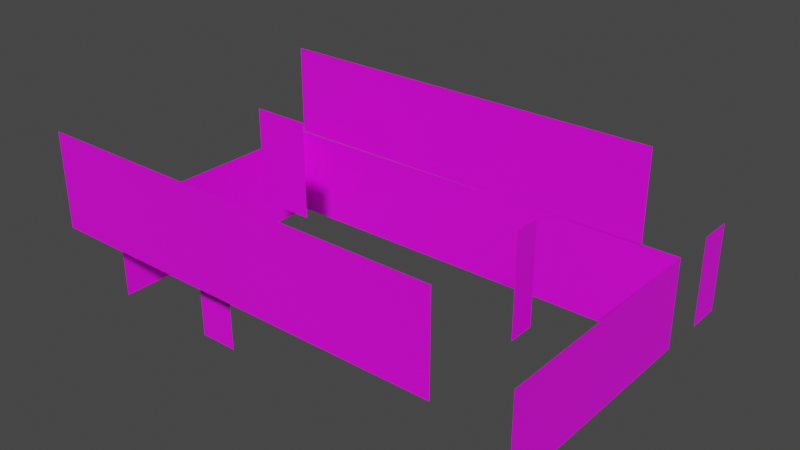 # Source: casaLeocristales.blend  (saved by Blender 2.93.20; exported with 4.5.12 LTS)
import bpy
from mathutils import Matrix  # noqa: F401  (used for matrix-valued properties, if any)

bpy.ops.wm.read_factory_settings(use_empty=True)
scene = bpy.context.scene
scene.name = 'Scene'

# ---- collections
col_collection = bpy.data.collections.new('Collection'); scene.collection.children.link(col_collection)
col_collection_2 = bpy.data.collections.new('Collection 2'); scene.collection.children.link(col_collection_2)

# ---- images (referenced by path relative to the original .blend; pixels are not part of the script)
import os
ASSET_DIR = os.environ.get("B2B_ASSET_DIR", "")  # directory of the original .blend (textures are referenced by path, not embedded)
HERE = os.path.dirname(os.path.abspath(__file__))  # packed textures are extracted next to this script under _unpacked/

def load_image(name, relpath, width, height, colorspace="sRGB"):
    """Load a texture the original file referenced (path relative to the .blend, or extracted next to this script)."""
    p = next((c for c in (os.path.join(HERE, relpath), os.path.join(ASSET_DIR, relpath)) if relpath and os.path.exists(c)), "")
    if p:
        img = bpy.data.images.load(p, check_existing=True)
        img.name = name
    else:  # same state as the original file: an image datablock whose file is absent (Cycles renders it pink)
        img = bpy.data.images.new(name, width, height)
        img.source = "FILE"
        img.filepath = "//" + (relpath or name)
    img.colorspace_settings.name = colorspace
    return img
img_window_png = load_image('Window.png', 'Window.png', 1024, 1024, 'sRGB')
img_window_yellow_png = load_image('window_yellow.png', 'window_yellow.png', 1024, 1024, 'sRGB')

# ---- materials (node trees are filled in below, after node groups)
mat_cristal = bpy.data.materials.new('cristal')
mat_cristal.use_transparent_shadow = False
mat_amarillo = bpy.data.materials.new('amarillo')
mat_amarillo.use_transparent_shadow = False

# ---- material node trees
mat_cristal.use_nodes = True; mat_cristal.node_tree.nodes.clear()
_N = mat_cristal.node_tree.nodes; _L = mat_cristal.node_tree.links
n0 = _N.new('ShaderNodeBsdfPrincipled'); n0.name = 'Principled BSDF'; n0.location = (10, 300)
n0.distribution = 'GGX'
n0.subsurface_method = 'BURLEY'
n0.inputs[3].default_value = 1.45
n0.inputs[27].default_value = (0.0, 0.0, 0.0, 1.0)
n0.inputs[28].default_value = 1.0
n1 = _N.new('ShaderNodeOutputMaterial'); n1.name = 'Material Output'; n1.location = (300, 300)
n2 = _N.new('ShaderNodeTexImage'); n2.name = 'Image Texture'; n2.location = (-280, 280)
n2.image = img_window_png
_L.new(n0.outputs[0], n1.inputs[0])
_L.new(n2.outputs[0], n0.inputs[0])
n1.is_active_output = True
mat_amarillo.use_nodes = True; mat_amarillo.node_tree.nodes.clear()
_N = mat_amarillo.node_tree.nodes; _L = mat_amarillo.node_tree.links
n0 = _N.new('ShaderNodeBsdfPrincipled'); n0.name = 'Principled BSDF'; n0.location = (10, 300)
n0.distribution = 'GGX'
n0.subsurface_method = 'BURLEY'
n0.inputs[3].default_value = 1.45
n0.inputs[27].default_value = (0.0, 0.0, 0.0, 1.0)
n0.inputs[28].default_value = 1.0
n1 = _N.new('ShaderNodeOutputMaterial'); n1.name = 'Material Output'; n1.location = (300, 300)
n2 = _N.new('ShaderNodeTexImage'); n2.name = 'Image Texture'; n2.location = (-280, 280)
n2.image = img_window_yellow_png
_L.new(n0.outputs[0], n1.inputs[0])
_L.new(n2.outputs[0], n0.inputs[0])
n1.is_active_output = True

# ---- world
world_world = bpy.data.worlds.new('World'); scene.world = world_world
world_world.use_nodes = True; world_world.node_tree.nodes.clear()
_N = world_world.node_tree.nodes; _L = world_world.node_tree.links
n0 = _N.new('ShaderNodeOutputWorld'); n0.name = 'World Output'; n0.location = (300, 300)
n1 = _N.new('ShaderNodeBackground'); n1.name = 'Background'; n1.location = (10, 300)
n1.inputs[0].default_value = (0.05088, 0.05088, 0.05088, 1.0)
_L.new(n1.outputs[0], n0.inputs[0])
n0.is_active_output = True
world_world.color = (0.05088, 0.05088, 0.05088)
world_world.use_sun_shadow = False
world_world.sun_shadow_jitter_overblur = 0.0

# ---- meshes
me_plano_002 = bpy.data.meshes.new('Plano.002')
me_plano_002.from_pydata([(3.0, -11.0, 0.0), (1.964, -11.0, 0.0), (3.0, -11.0, 1.956), (1.964, -11.0, 1.956)], [], [(1, 2, 3), (1, 0, 2)])
_uv = me_plano_002.uv_layers.new(name='MapaUV')
_uv.uv.foreach_set('vector', [2.251e-07, 0.0, 1.0, 1.0, 0.0, 1.0, 2.251e-07, 0.0, 1.0, 4.63e-08, 1.0, 1.0])
me_plano_002.materials.append(mat_cristal)
me_plano_002.use_remesh_fix_poles = True
me_plano_002.use_remesh_preserve_attributes = False
me_plano_002.update()
me_plano_003 = bpy.data.meshes.new('Plano.003')
me_plano_003.from_pydata([(-1.0, -4.375, 2.5), (-1.0, -4.375, 0.0), (-1.0, -11.0, 2.5), (-1.0, -11.0, 0.0)], [], [(2, 1, 0), (2, 3, 1)])
_uv = me_plano_003.uv_layers.new(name='MapaUV')
_uv.uv.foreach_set('vector', [1.0, 0.0, 0.0, 1.0, 1.0, 1.0, 1.0, 0.0, 0.0, 0.0, 0.0, 1.0])
me_plano_003.materials.append(mat_cristal)
me_plano_003.use_remesh_fix_poles = True
me_plano_003.use_remesh_preserve_attributes = False
me_plano_003.update()
me_plano_004 = bpy.data.meshes.new('Plano.004')
me_plano_004.from_pydata([(11.0, -11.0, 0.0), (11.0, -11.0, 2.5), (11.0, -4.301, 0.0), (11.0, -4.301, 2.5)], [], [(3, 0, 1), (3, 2, 0)])
_uv = me_plano_004.uv_layers.new(name='MapaUV')
_uv.uv.foreach_set('vector', [0.0, 1.0, 1.0, 0.0, 1.0, 1.0, 0.0, 1.0, 0.0, 0.0, 1.0, 0.0])
me_plano_004.materials.append(mat_cristal)
me_plano_004.use_remesh_fix_poles = True
me_plano_004.use_remesh_preserve_attributes = False
me_plano_004.update()
me_plano_005 = bpy.data.meshes.new('Plano.005')
me_plano_005.from_pydata([(-1.0, -4.375, 2.5), (-1.0, -4.375, 0.0), (11.0, -4.301, 0.0), (11.0, -4.301, 2.5)], [], [(3, 1, 0), (3, 2, 1)])
_uv = me_plano_005.uv_layers.new(name='MapaUV')
_uv.uv.foreach_set('vector', [1.0, 1.0, 1.132e-06, 0.0, 1.0, 0.0, 1.0, 1.0, 0.0, 1.0, 1.132e-06, 0.0])
me_plano_005.materials.append(mat_amarillo)
me_plano_005.use_remesh_fix_poles = True
me_plano_005.use_remesh_preserve_attributes = False
me_plano_005.update()
me_plano_006 = bpy.data.meshes.new('Plano.006')
me_plano_006.from_pydata([(11.0, -3.0, 0.0), (11.0, -3.0, 2.5), (11.0, -2.005, 0.0), (11.0, -2.005, 0.0), (11.0, -2.005, 2.5)], [], [(4, 3, 0), (0, 1, 4), (3, 2, 0)])
_uv = me_plano_006.uv_layers.new(name='MapaUV')
_uv.uv.foreach_set('vector', [0.1039, 0.1039, 0.1039, 0.2078, 0.2288, 0.1039, 0.2288, 0.1039, 0.2288, 0.2078, 0.1039, 0.1039, 0.1039, 0.2078, 0.0, 0.0, 0.2288, 0.1039])
me_plano_006.materials.append(mat_cristal)
me_plano_006.use_remesh_fix_poles = True
me_plano_006.use_remesh_preserve_attributes = False
me_plano_006.update()
me_plano_007 = bpy.data.meshes.new('Plano.007')
me_plano_007.from_pydata([(2.999, -8.333, 5.0), (2.999, -8.333, 2.5), (1.51, -8.333, 5.0), (1.51, -8.333, 2.5)], [], [(3, 0, 1), (3, 2, 0)])
_uv = me_plano_007.uv_layers.new(name='MapaUV')
_uv.uv.foreach_set('vector', [1.0, 0.0, 0.0, 1.0, 0.0, 0.0, 1.0, 0.0, 1.0, 1.0, 0.0, 1.0])
me_plano_007.materials.append(mat_cristal)
me_plano_007.use_remesh_fix_poles = True
me_plano_007.use_remesh_preserve_attributes = False
me_plano_007.update()
me_plano_008 = bpy.data.meshes.new('Plano.008')
me_plano_008.from_pydata([(-0.9852, -4.332, 2.5), (-0.9852, -4.332, 5.0), (10.01, -4.333, 2.5), (10.01, -4.333, 5.0)], [], [(3, 0, 1), (3, 2, 0)])
_uv = me_plano_008.uv_layers.new(name='MapaUV')
_uv.uv.foreach_set('vector', [1.0, 1.0, 0.0, 0.0, 1.0, 0.0, 1.0, 1.0, 0.0, 1.0, 0.0, 0.0])
me_plano_008.materials.append(mat_cristal)
me_plano_008.use_remesh_fix_poles = True
me_plano_008.use_remesh_preserve_attributes = False
me_plano_008.update()
me_plano_009 = bpy.data.meshes.new('Plano.009')
me_plano_009.from_pydata([(10.01, -9.666, 2.5), (10.01, -9.666, 5.0), (10.01, -8.996, 2.5), (10.01, -8.996, 5.0)], [], [(0, 3, 1), (0, 2, 3)])
_uv = me_plano_009.uv_layers.new(name='MapaUV')
_uv.uv.foreach_set('vector', [1.0, 0.0, 1.0, 1.0, 1.0, 1.0, 1.0, 0.0, 1.0, 0.0, 1.0, 1.0])
me_plano_009.materials.append(mat_cristal)
me_plano_009.use_remesh_fix_poles = True
me_plano_009.use_remesh_preserve_attributes = False
me_plano_009.update()
me_plano_010 = bpy.data.meshes.new('Plano.010')
me_plano_010.from_pydata([(-0.9852, -12.33, 2.5), (-0.9852, -12.33, 5.0), (10.01, -12.33, 2.5), (10.01, -12.33, 5.0)], [], [(0, 3, 1), (0, 2, 3)])
_uv = me_plano_010.uv_layers.new(name='MapaUV')
_uv.uv.foreach_set('vector', [0.0, 2.98e-08, 1.0, 1.0, 2.98e-08, 1.0, 0.0, 2.98e-08, 1.0, 0.0, 1.0, 1.0])
me_plano_010.materials.append(mat_amarillo)
me_plano_010.use_remesh_fix_poles = True
me_plano_010.use_remesh_preserve_attributes = False
me_plano_010.update()

# ---- objects
ob_1planta_cristales = bpy.data.objects.new('1planta_cristales', me_plano_002)
ob_1planta_paredes_001 = bpy.data.objects.new('1planta_paredes.001', me_plano_003)
ob_1planta_paredes_002 = bpy.data.objects.new('1planta_paredes.002', me_plano_004)
ob_1planta_paredes_003 = bpy.data.objects.new('1planta_paredes.003', me_plano_005)
ob_1planta_paredes_004 = bpy.data.objects.new('1planta_paredes.004', me_plano_006)
ob_2planta_paredes_001 = bpy.data.objects.new('2planta_paredes.001', me_plano_007)
ob_2planta_paredes_002 = bpy.data.objects.new('2planta_paredes.002', me_plano_008)
ob_2planta_paredes_003 = bpy.data.objects.new('2planta_paredes.003', me_plano_009)
ob_2planta_paredes_004 = bpy.data.objects.new('2planta_paredes.004', me_plano_010)

# ---- transforms, parenting, visibility, modifiers, constraints
ob_1planta_cristales.location = (0.0, 0.0, 0.0)
ob_1planta_paredes_001.location = (0.0, 0.0, 0.0)
ob_1planta_paredes_002.location = (0.0, 0.0, 0.0)
ob_1planta_paredes_003.location = (0.0, 0.0, 0.0)
ob_1planta_paredes_004.location = (0.0, 0.0, 0.0)
ob_2planta_paredes_001.location = (0.0, 0.0, 0.0)
ob_2planta_paredes_002.location = (0.0, 0.0, 0.0)
ob_2planta_paredes_003.location = (0.0, 0.0, 0.0)
ob_2planta_paredes_004.location = (0.0, 0.0, 0.0)

# ---- collection membership
col_collection.objects.link(ob_1planta_cristales)
col_collection.objects.link(ob_1planta_paredes_001)
col_collection.objects.link(ob_1planta_paredes_002)
col_collection.objects.link(ob_1planta_paredes_003)
col_collection.objects.link(ob_1planta_paredes_004)
col_collection_2.objects.link(ob_2planta_paredes_001)
col_collection_2.objects.link(ob_2planta_paredes_002)
col_collection_2.objects.link(ob_2planta_paredes_003)
col_collection_2.objects.link(ob_2planta_paredes_004)

# ---- scene / render settings (as saved in the file)
scene.frame_start = 1; scene.frame_end = 250; scene.frame_set(179)
scene.render.engine = 'BLENDER_EEVEE_NEXT'
scene.cycles.use_denoising = False
scene.cycles.samples = 128
scene.cycles.sampling_pattern = 'TABULATED_SOBOL'
scene.cycles.use_adaptive_sampling = False
scene.cycles.use_light_tree = False
scene.view_settings.view_transform = 'Filmic'
bpy.context.view_layer.update()

# ---- added for rendering (the .blend has no active camera and no usable light): camera, sun
cam_auto = bpy.data.cameras.new('AutoCamera')
cam_auto.lens = 50.0
cam_auto.sensor_width = 36.0
cam_auto.clip_end = 1000.0
ob_auto_camera = bpy.data.objects.new('AutoCamera', cam_auto)
scene.collection.objects.link(ob_auto_camera)
ob_auto_camera.location = (20.3616, -25.6025, 14.7893)
ob_auto_camera.rotation_euler = (1.09748, -7.21219e-08, 0.694738)
scene.camera = ob_auto_camera
light_auto_sun = bpy.data.lights.new('AutoSun', 'SUN')
light_auto_sun.energy = 3.0
light_auto_sun.angle = 0.0523599
ob_auto_sun = bpy.data.objects.new('AutoSun', light_auto_sun)
scene.collection.objects.link(ob_auto_sun)
ob_auto_sun.rotation_euler = (0.872665, 0.174533, 0.523599)
bpy.context.view_layer.update()
